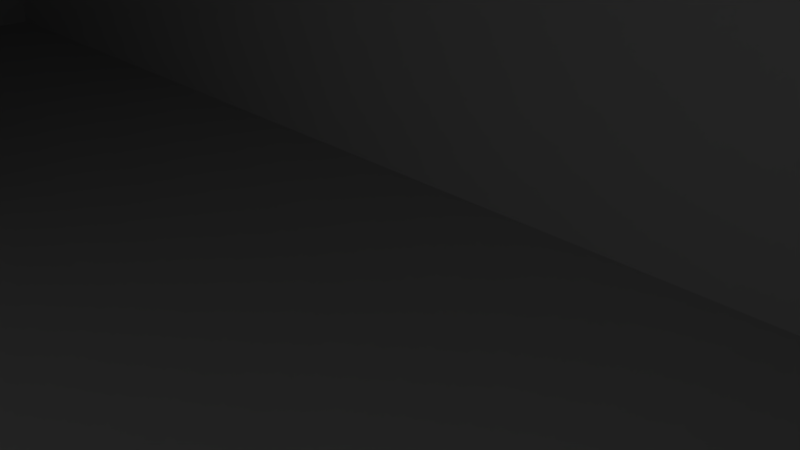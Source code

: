 # Source: lvl.blend  (saved by Blender 2.69.0; exported with 4.5.12 LTS)
import bpy
from mathutils import Matrix  # noqa: F401  (used for matrix-valued properties, if any)

bpy.ops.wm.read_factory_settings(use_empty=True)
scene = bpy.context.scene
scene.name = 'Scene'

# ---- collections
col_collection_1 = bpy.data.collections.new('Collection 1'); scene.collection.children.link(col_collection_1)

# ---- materials (node trees are filled in below, after node groups)
mat_material = bpy.data.materials.new('Material')
mat_material.alpha_threshold = 0.0
mat_material.use_transparent_shadow = False
mat_material.preview_render_type = 'FLAT'
mat_material.roughness = 0.5
mat_material.line_color = (0.0, 0.0, 0.0, 1.0)

# ---- material node trees

# ---- world
world_world = bpy.data.worlds.new('World'); scene.world = world_world
world_world.color = (0.05088, 0.05088, 0.05088)
world_world.use_sun_shadow = False
world_world.sun_shadow_jitter_overblur = 0.0
world_world.cycles.sampling_method = 'MANUAL'
world_world.cycles.sample_map_resolution = 256

# ---- cameras
cam_camera = bpy.data.cameras.new('Camera')
cam_camera.clip_end = 100.0
cam_camera.lens = 35.0
cam_camera.sensor_width = 32.0
cam_camera.sensor_height = 18.0
cam_camera.ortho_scale = 7.314
cam_camera.dof.focus_distance = 0.0
cam_camera.dof.aperture_fstop = 128.0

# ---- lights
light_lamp = bpy.data.lights.new('Lamp', 'POINT')
light_lamp.transmission_factor = 0.0
light_lamp.cutoff_distance = 30.0
light_lamp.energy = 100.0
light_lamp.shadow_buffer_clip_start = 1.001
light_lamp.shadow_soft_size = 0.1
light_lamp.shadow_maximum_resolution = 0.006
light_lamp.use_absolute_resolution = True
light_lamp.cycles.use_multiple_importance_sampling = False

# ---- meshes
me_cube = bpy.data.meshes.new('Cube')
me_cube.from_pydata([(2.506, 1.488, -1.488), (2.506, -1.488, -1.488), (-2.506, -1.488, -1.488), (-2.506, 1.488, -1.488), (2.506, 1.488, 1.488), (2.506, -1.488, 1.488), (-2.506, -1.488, 1.488), (-2.506, 1.488, 1.488), (0.4226, -1.488, -1.488), (-0.8867, -1.488, -1.488), (-0.9026, -1.488, -0.296), (0.4505, -1.488, -0.3275)], [], [(1, 0, 8), (4, 5, 6), (0, 1, 5), (2, 10, 9), (2, 3, 7), (4, 7, 3), (0, 3, 8), (3, 2, 9), (8, 3, 9), (7, 4, 6), (4, 0, 5), (6, 10, 2), (1, 8, 5), (5, 10, 6), (8, 11, 5), (11, 10, 5), (6, 2, 7), (0, 4, 3)])
_uv = me_cube.uv_layers.new(name='UVMap')
_uv.uv.foreach_set('vector', [1.0, 0.8946, 0.6667, 0.8946, 1.0, 0.6613, 0.0, 0.0, 0.3333, 2.937e-07, 0.3333, 0.5613, 0.6667, 1.228, 0.6667, 0.8946, 1.0, 0.8946, 0.8946, 1.068e-07, 0.715, 0.1335, 0.7133, 7.228e-08, 0.3333, 0.8946, 0.0, 0.8946, 9.344e-08, 0.5613, 0.3333, 0.8946, 0.3333, 0.3333, 0.6667, 0.3333, 0.6667, 0.8946, 0.6667, 0.3333, 1.0, 0.6613, 0.6667, 0.3333, 1.0, 0.3333, 1.0, 0.5147, 1.0, 0.6613, 0.6667, 0.3333, 1.0, 0.5147, 2.67e-08, 0.5613, 0.0, 0.0, 0.3333, 0.5613, 1.0, 1.228, 0.6667, 1.228, 1.0, 0.8946, 0.8946, 0.3333, 0.715, 0.1335, 0.8946, 1.068e-07, 0.3333, 0.0, 0.5666, 4.439e-08, 0.3333, 0.3333, 0.3333, 0.3333, 0.715, 0.1335, 0.8946, 0.3333, 0.5666, 4.439e-08, 0.5635, 0.13, 0.3333, 0.3333, 0.5635, 0.13, 0.715, 0.1335, 0.3333, 0.3333, 0.3333, 0.5613, 0.3333, 0.8946, 9.344e-08, 0.5613, 0.6667, 0.8946, 0.3333, 0.8946, 0.6667, 0.3333])
me_cube.materials.append(mat_material)
me_cube.use_remesh_preserve_volume = False
me_cube.use_remesh_preserve_attributes = False
me_cube.use_mirror_vertex_groups = False
me_cube.update()

# ---- objects
ob_cube = bpy.data.objects.new('Cube', me_cube)
ob_lamp = bpy.data.objects.new('Lamp', light_lamp)
ob_camera = bpy.data.objects.new('Camera', cam_camera)

# ---- transforms, parenting, visibility, modifiers, constraints
ob_cube.location = (-7.805, 2.589, 20.87)
ob_cube.scale = (20.73, 10.37, 20.73)
ob_cube.lock_rotations_4d = False
ob_cube.empty_display_type = 'ARROWS'
ob_cube.lineart.crease_threshold = 0.0
ob_lamp.location = (4.076, 1.005, 5.904)
ob_lamp.rotation_euler = (0.6503, 0.05522, 1.866)
ob_lamp.lock_rotations_4d = False
ob_lamp.empty_display_type = 'ARROWS'
ob_lamp.color = (0.0, 0.0, 0.0, 0.0)
ob_lamp.lineart.crease_threshold = 0.0
ob_camera.location = (7.481, -6.508, 5.344)
ob_camera.rotation_euler = (1.109, 0.01082, 0.8149)
ob_camera.lock_rotations_4d = False
ob_camera.empty_display_type = 'ARROWS'
ob_camera.color = (0.0, 0.0, 0.0, 0.0)
ob_camera.display_type = 'WIRE'
ob_camera.lineart.crease_threshold = 0.0

# ---- collection membership
col_collection_1.objects.link(ob_cube)
col_collection_1.objects.link(ob_lamp)
col_collection_1.objects.link(ob_camera)

# ---- scene / render settings (as saved in the file)
scene.camera = ob_camera
scene.frame_start = 1; scene.frame_end = 250; scene.frame_set(0)
scene.render.engine = 'BLENDER_EEVEE_NEXT'
scene.render.image_settings.compression = 90
scene.render.resolution_percentage = 50
scene.render.dither_intensity = 0.0
scene.cycles.use_denoising = False
scene.cycles.samples = 10
scene.cycles.sampling_pattern = 'TABULATED_SOBOL'
scene.cycles.light_sampling_threshold = 0.0
scene.cycles.use_adaptive_sampling = False
scene.cycles.use_light_tree = False
scene.cycles.blur_glossy = 0.0
scene.cycles.volume_bounces = 1
scene.cycles.pixel_filter_type = 'GAUSSIAN'
scene.cycles.sample_clamp_indirect = 0.0
scene.view_settings.view_transform = 'Standard'
bpy.context.view_layer.update()
